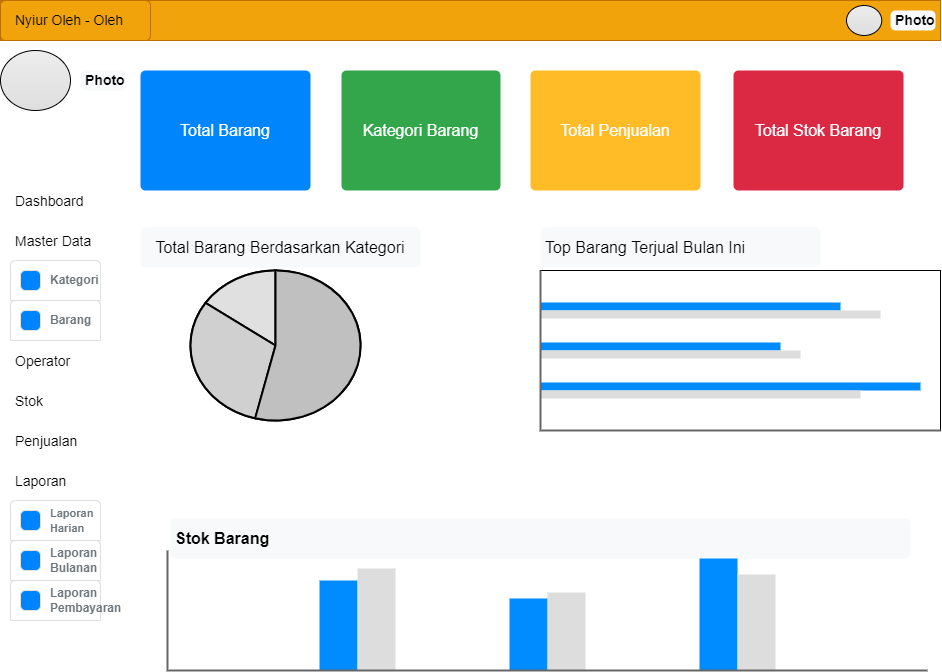

The diagram above was exported from draw.io. Its source (the exported page's mxGraphModel, read from the mxfile embedded in the PNG):
<mxGraphModel dx="1240" dy="689" grid="1" gridSize="10" guides="1" tooltips="1" connect="1" arrows="1" fold="1" page="1" pageScale="1" pageWidth="1169" pageHeight="1654" math="0" shadow="0">
  <root>
    <mxCell id="0" />
    <mxCell id="1" parent="0" />
    <mxCell id="xWfn36qLzkhxHkd65VFq-1" value="Navbar" style="html=1;shadow=0;dashed=0;fillColor=#f0a30a;strokeColor=#BD7000;fontSize=16;align=left;spacing=15;fontColor=#000000;" vertex="1" parent="1">
      <mxGeometry x="60" y="90" width="940" height="40" as="geometry" />
    </mxCell>
    <mxCell id="xWfn36qLzkhxHkd65VFq-16" value="Nyiur Oleh - Oleh" style="html=1;shadow=0;dashed=0;shape=mxgraph.bootstrap.rrect;rSize=5;fillColor=#f0a30a;strokeColor=#BD7000;fontSize=14;fontColor=#000000;align=left;spacing=15;" vertex="1" parent="xWfn36qLzkhxHkd65VFq-1">
      <mxGeometry width="150" height="40" as="geometry" />
    </mxCell>
    <mxCell id="xWfn36qLzkhxHkd65VFq-26" value="" style="html=1;shadow=0;dashed=0;shape=mxgraph.bootstrap.radioButton2;labelPosition=right;verticalLabelPosition=middle;align=left;verticalAlign=middle;gradientColor=#DEDEDE;fillColor=#EDEDED;checked=0;spacing=5;checkedFill=#0085FC;checkedStroke=#ffffff;sketch=0;" vertex="1" parent="xWfn36qLzkhxHkd65VFq-1">
      <mxGeometry x="846" y="5" width="35.25" height="30" as="geometry" />
    </mxCell>
    <mxCell id="xWfn36qLzkhxHkd65VFq-34" value="Photo" style="html=1;shadow=0;dashed=0;shape=mxgraph.bootstrap.rrect;rSize=5;strokeColor=none;strokeWidth=1;fillColor=#F8F9FA;fontColor=#000000;whiteSpace=wrap;align=left;verticalAlign=middle;spacingLeft=0;fontStyle=1;fontSize=14;spacing=5;" vertex="1" parent="xWfn36qLzkhxHkd65VFq-1">
      <mxGeometry x="890" y="10" width="45" height="20" as="geometry" />
    </mxCell>
    <mxCell id="xWfn36qLzkhxHkd65VFq-17" value="Dashboard" style="fillColor=none;strokeColor=none;fontSize=14;fontColor=#000000;align=left;spacing=15;" vertex="1" parent="1">
      <mxGeometry x="60" y="270" width="220" height="40" as="geometry" />
    </mxCell>
    <mxCell id="xWfn36qLzkhxHkd65VFq-18" value="Master Data" style="fillColor=none;strokeColor=none;fontSize=14;fontColor=#000000;align=left;spacing=15;" vertex="1" parent="1">
      <mxGeometry x="60" y="310" width="220" height="40" as="geometry" />
    </mxCell>
    <mxCell id="xWfn36qLzkhxHkd65VFq-19" value="Operator" style="fillColor=none;strokeColor=none;fontSize=14;fontColor=#000000;align=left;spacing=15;" vertex="1" parent="1">
      <mxGeometry x="60" y="430" width="220" height="40" as="geometry" />
    </mxCell>
    <mxCell id="xWfn36qLzkhxHkd65VFq-21" value="Stok" style="fillColor=none;strokeColor=none;fontSize=14;fontColor=#000000;align=left;spacing=15;" vertex="1" parent="1">
      <mxGeometry x="60" y="470" width="220" height="40" as="geometry" />
    </mxCell>
    <mxCell id="xWfn36qLzkhxHkd65VFq-22" value="Penjualan" style="fillColor=none;strokeColor=none;fontSize=14;fontColor=#000000;align=left;spacing=15;" vertex="1" parent="1">
      <mxGeometry x="60" y="510" width="220" height="40" as="geometry" />
    </mxCell>
    <mxCell id="xWfn36qLzkhxHkd65VFq-23" value="Laporan" style="fillColor=none;strokeColor=none;fontSize=14;fontColor=#000000;align=left;spacing=15;" vertex="1" parent="1">
      <mxGeometry x="60" y="550" width="220" height="40" as="geometry" />
    </mxCell>
    <mxCell id="xWfn36qLzkhxHkd65VFq-24" value="" style="html=1;shadow=0;dashed=0;shape=mxgraph.bootstrap.radioButton2;labelPosition=right;verticalLabelPosition=middle;align=left;verticalAlign=middle;gradientColor=#DEDEDE;fillColor=#EDEDED;checked=0;spacing=5;checkedFill=#0085FC;checkedStroke=#ffffff;sketch=0;" vertex="1" parent="1">
      <mxGeometry x="60" y="140" width="70" height="60" as="geometry" />
    </mxCell>
    <mxCell id="xWfn36qLzkhxHkd65VFq-27" value="Total Barang" style="html=1;shadow=0;dashed=0;shape=mxgraph.bootstrap.rrect;rSize=5;strokeColor=none;strokeWidth=1;fillColor=#0085FC;fontColor=#FFFFFF;whiteSpace=wrap;align=center;verticalAlign=middle;spacingLeft=0;fontStyle=0;fontSize=16;spacing=5;" vertex="1" parent="1">
      <mxGeometry x="200" y="160" width="170" height="120" as="geometry" />
    </mxCell>
    <mxCell id="xWfn36qLzkhxHkd65VFq-28" value="Kategori Barang" style="html=1;shadow=0;dashed=0;shape=mxgraph.bootstrap.rrect;rSize=5;strokeColor=none;strokeWidth=1;fillColor=#33A64C;fontColor=#FFFFFF;whiteSpace=wrap;align=center;verticalAlign=middle;spacingLeft=0;fontStyle=0;fontSize=16;spacing=5;" vertex="1" parent="1">
      <mxGeometry x="401" y="160" width="159" height="120" as="geometry" />
    </mxCell>
    <mxCell id="xWfn36qLzkhxHkd65VFq-29" value="Total Penjualan" style="html=1;shadow=0;dashed=0;shape=mxgraph.bootstrap.rrect;rSize=5;strokeColor=none;strokeWidth=1;fillColor=#FFBC26;fontColor=#FFFFFF;whiteSpace=wrap;align=center;verticalAlign=middle;spacingLeft=0;fontStyle=0;fontSize=16;spacing=5;" vertex="1" parent="1">
      <mxGeometry x="590" y="160" width="170" height="120" as="geometry" />
    </mxCell>
    <mxCell id="xWfn36qLzkhxHkd65VFq-30" value="Total Stok Barang" style="html=1;shadow=0;dashed=0;shape=mxgraph.bootstrap.rrect;rSize=5;strokeColor=none;strokeWidth=1;fillColor=#DB2843;fontColor=#FFFFFF;whiteSpace=wrap;align=center;verticalAlign=middle;spacingLeft=0;fontStyle=0;fontSize=16;spacing=5;" vertex="1" parent="1">
      <mxGeometry x="793" y="160" width="170" height="120" as="geometry" />
    </mxCell>
    <mxCell id="xWfn36qLzkhxHkd65VFq-33" value="Photo" style="html=1;shadow=0;dashed=0;shape=mxgraph.bootstrap.rrect;rSize=5;strokeColor=none;strokeWidth=1;fillColor=#F8F9FA;fontColor=#000000;whiteSpace=wrap;align=left;verticalAlign=middle;spacingLeft=0;fontStyle=1;fontSize=14;spacing=5;" vertex="1" parent="1">
      <mxGeometry x="140" y="160" width="45" height="20" as="geometry" />
    </mxCell>
    <mxCell id="xWfn36qLzkhxHkd65VFq-36" value="" style="verticalLabelPosition=bottom;shadow=0;dashed=0;align=center;html=1;verticalAlign=top;strokeWidth=1;shape=mxgraph.mockup.graphics.pieChart;parts=10,20,35;partColors=#e0e0e0,#d0d0d0,#c0c0c0,#b0b0b0,#a0a0a0;strokeWidth=2;" vertex="1" parent="1">
      <mxGeometry x="250" y="360" width="170" height="150" as="geometry" />
    </mxCell>
    <mxCell id="xWfn36qLzkhxHkd65VFq-37" value="" style="verticalLabelPosition=bottom;shadow=0;dashed=0;align=center;html=1;verticalAlign=top;strokeWidth=1;shape=mxgraph.mockup.graphics.barChart;strokeColor2=none;strokeColor3=#666666;fillColor2=#008cff;fillColor3=#dddddd;" vertex="1" parent="1">
      <mxGeometry x="600" y="360" width="400" height="160" as="geometry" />
    </mxCell>
    <mxCell id="xWfn36qLzkhxHkd65VFq-38" value="Total Barang Berdasarkan Kategori" style="html=1;shadow=0;dashed=0;shape=mxgraph.bootstrap.rrect;rSize=5;strokeColor=none;strokeWidth=1;fillColor=#F8F9FA;fontColor=#000000;whiteSpace=wrap;align=center;verticalAlign=middle;spacingLeft=0;fontStyle=0;fontSize=16;spacing=5;" vertex="1" parent="1">
      <mxGeometry x="200" y="317" width="280" height="40" as="geometry" />
    </mxCell>
    <mxCell id="xWfn36qLzkhxHkd65VFq-39" value="Top Barang Terjual Bulan Ini" style="html=1;shadow=0;dashed=0;shape=mxgraph.bootstrap.rrect;rSize=5;strokeColor=none;strokeWidth=1;fillColor=#F8F9FA;fontColor=#000000;whiteSpace=wrap;align=left;verticalAlign=middle;spacingLeft=0;fontStyle=0;fontSize=16;spacing=5;" vertex="1" parent="1">
      <mxGeometry x="600" y="317" width="280" height="40" as="geometry" />
    </mxCell>
    <mxCell id="xWfn36qLzkhxHkd65VFq-40" value="" style="html=1;shadow=0;dashed=0;shape=mxgraph.bootstrap.rrect;rSize=5;strokeColor=#DFE0E0;html=1;whiteSpace=wrap;fillColor=#FEFEFE;fontColor=#212529;align=left;spacing=15;verticalAlign=bottom;" vertex="1" parent="1">
      <mxGeometry x="70" y="350" width="90" height="40" as="geometry" />
    </mxCell>
    <mxCell id="xWfn36qLzkhxHkd65VFq-41" value="" style="html=1;shadow=0;dashed=0;shape=mxgraph.bootstrap.topButton;rSize=5;strokeColor=inherit;fillColor=#ffffff;resizeWidth=1;" vertex="1" parent="xWfn36qLzkhxHkd65VFq-40">
      <mxGeometry width="90" height="40" relative="1" as="geometry" />
    </mxCell>
    <mxCell id="xWfn36qLzkhxHkd65VFq-42" value="Kategori" style="html=1;shadow=0;dashed=0;shape=mxgraph.bootstrap.rrect;rSize=5;strokeColor=#DFE0E0;html=1;whiteSpace=wrap;fillColor=#0084FC;fontColor=#6C767D;align=left;spacing=10;verticalAlign=middle;labelPosition=right;verticalLabelPosition=middle;fontStyle=1" vertex="1" parent="xWfn36qLzkhxHkd65VFq-41">
      <mxGeometry y="0.5" width="20" height="20" relative="1" as="geometry">
        <mxPoint x="10" y="-10" as="offset" />
      </mxGeometry>
    </mxCell>
    <mxCell id="xWfn36qLzkhxHkd65VFq-44" value="" style="html=1;shadow=0;dashed=0;shape=mxgraph.bootstrap.rrect;rSize=5;strokeColor=#DFE0E0;html=1;whiteSpace=wrap;fillColor=#FEFEFE;fontColor=#212529;align=left;spacing=15;verticalAlign=bottom;" vertex="1" parent="1">
      <mxGeometry x="70" y="390" width="90" height="40" as="geometry" />
    </mxCell>
    <mxCell id="xWfn36qLzkhxHkd65VFq-45" value="" style="html=1;shadow=0;dashed=0;shape=mxgraph.bootstrap.topButton;rSize=5;strokeColor=inherit;fillColor=#ffffff;resizeWidth=1;" vertex="1" parent="xWfn36qLzkhxHkd65VFq-44">
      <mxGeometry width="90" height="40" relative="1" as="geometry" />
    </mxCell>
    <mxCell id="xWfn36qLzkhxHkd65VFq-46" value="Barang" style="html=1;shadow=0;dashed=0;shape=mxgraph.bootstrap.rrect;rSize=5;strokeColor=#DFE0E0;html=1;whiteSpace=wrap;fillColor=#0084FC;fontColor=#6C767D;align=left;spacing=10;verticalAlign=middle;labelPosition=right;verticalLabelPosition=middle;fontStyle=1" vertex="1" parent="xWfn36qLzkhxHkd65VFq-45">
      <mxGeometry y="0.5" width="20" height="20" relative="1" as="geometry">
        <mxPoint x="10" y="-10" as="offset" />
      </mxGeometry>
    </mxCell>
    <mxCell id="xWfn36qLzkhxHkd65VFq-48" value="" style="html=1;shadow=0;dashed=0;shape=mxgraph.bootstrap.rrect;rSize=5;strokeColor=#DFE0E0;html=1;whiteSpace=wrap;fillColor=#FEFEFE;fontColor=#212529;align=left;spacing=15;verticalAlign=bottom;" vertex="1" parent="1">
      <mxGeometry x="70" y="590" width="90" height="40" as="geometry" />
    </mxCell>
    <mxCell id="xWfn36qLzkhxHkd65VFq-49" value="" style="html=1;shadow=0;dashed=0;shape=mxgraph.bootstrap.topButton;rSize=5;strokeColor=inherit;fillColor=#ffffff;resizeWidth=1;" vertex="1" parent="xWfn36qLzkhxHkd65VFq-48">
      <mxGeometry width="90" height="40" relative="1" as="geometry" />
    </mxCell>
    <mxCell id="xWfn36qLzkhxHkd65VFq-50" value="&lt;font style=&quot;font-size: 11px&quot;&gt;Laporan Harian&lt;/font&gt;" style="html=1;shadow=0;dashed=0;shape=mxgraph.bootstrap.rrect;rSize=5;strokeColor=#DFE0E0;html=1;whiteSpace=wrap;fillColor=#0084FC;fontColor=#6C767D;align=left;spacing=10;verticalAlign=middle;labelPosition=right;verticalLabelPosition=middle;fontStyle=1" vertex="1" parent="xWfn36qLzkhxHkd65VFq-49">
      <mxGeometry y="0.5" width="20" height="20" relative="1" as="geometry">
        <mxPoint x="10" y="-10" as="offset" />
      </mxGeometry>
    </mxCell>
    <mxCell id="xWfn36qLzkhxHkd65VFq-51" value="" style="html=1;shadow=0;dashed=0;shape=mxgraph.bootstrap.rrect;rSize=5;strokeColor=#DFE0E0;html=1;whiteSpace=wrap;fillColor=#FEFEFE;fontColor=#212529;align=left;spacing=15;verticalAlign=bottom;" vertex="1" parent="1">
      <mxGeometry x="70" y="630" width="90" height="40" as="geometry" />
    </mxCell>
    <mxCell id="xWfn36qLzkhxHkd65VFq-52" value="" style="html=1;shadow=0;dashed=0;shape=mxgraph.bootstrap.topButton;rSize=5;strokeColor=inherit;fillColor=#ffffff;resizeWidth=1;" vertex="1" parent="xWfn36qLzkhxHkd65VFq-51">
      <mxGeometry width="90" height="40" relative="1" as="geometry" />
    </mxCell>
    <mxCell id="xWfn36qLzkhxHkd65VFq-53" value="Laporan&lt;br&gt;Bulanan" style="html=1;shadow=0;dashed=0;shape=mxgraph.bootstrap.rrect;rSize=5;strokeColor=#DFE0E0;html=1;whiteSpace=wrap;fillColor=#0084FC;fontColor=#6C767D;align=left;spacing=10;verticalAlign=middle;labelPosition=right;verticalLabelPosition=middle;fontStyle=1" vertex="1" parent="xWfn36qLzkhxHkd65VFq-52">
      <mxGeometry y="0.5" width="20" height="20" relative="1" as="geometry">
        <mxPoint x="10" y="-10" as="offset" />
      </mxGeometry>
    </mxCell>
    <mxCell id="xWfn36qLzkhxHkd65VFq-57" value="" style="html=1;shadow=0;dashed=0;shape=mxgraph.bootstrap.rrect;rSize=5;strokeColor=#DFE0E0;html=1;whiteSpace=wrap;fillColor=#FEFEFE;fontColor=#212529;align=left;spacing=15;verticalAlign=bottom;" vertex="1" parent="1">
      <mxGeometry x="70" y="670" width="90" height="40" as="geometry" />
    </mxCell>
    <mxCell id="xWfn36qLzkhxHkd65VFq-58" value="" style="html=1;shadow=0;dashed=0;shape=mxgraph.bootstrap.topButton;rSize=5;strokeColor=inherit;fillColor=#ffffff;resizeWidth=1;" vertex="1" parent="xWfn36qLzkhxHkd65VFq-57">
      <mxGeometry width="90" height="40" relative="1" as="geometry" />
    </mxCell>
    <mxCell id="xWfn36qLzkhxHkd65VFq-59" value="Laporan Pembayaran" style="html=1;shadow=0;dashed=0;shape=mxgraph.bootstrap.rrect;rSize=5;strokeColor=#DFE0E0;html=1;whiteSpace=wrap;fillColor=#0084FC;fontColor=#6C767D;align=left;spacing=10;verticalAlign=middle;labelPosition=right;verticalLabelPosition=middle;fontStyle=1" vertex="1" parent="xWfn36qLzkhxHkd65VFq-58">
      <mxGeometry y="0.5" width="20" height="20" relative="1" as="geometry">
        <mxPoint x="10" y="-10" as="offset" />
      </mxGeometry>
    </mxCell>
    <mxCell id="xWfn36qLzkhxHkd65VFq-64" value="" style="verticalLabelPosition=bottom;shadow=0;dashed=0;align=center;html=1;verticalAlign=top;strokeWidth=1;shape=mxgraph.mockup.graphics.columnChart;strokeColor=none;strokeColor2=none;strokeColor3=#666666;fillColor2=#008cff;fillColor3=#dddddd;fontSize=11;fontColor=#000000;" vertex="1" parent="1">
      <mxGeometry x="227" y="640" width="760" height="120" as="geometry" />
    </mxCell>
    <mxCell id="xWfn36qLzkhxHkd65VFq-66" value="&lt;b&gt;Stok Barang&lt;/b&gt;" style="html=1;shadow=0;dashed=0;shape=mxgraph.bootstrap.rrect;rSize=5;strokeColor=none;strokeWidth=1;fillColor=#F8F9FA;fontColor=#000000;whiteSpace=wrap;align=left;verticalAlign=middle;spacingLeft=0;fontStyle=0;fontSize=16;spacing=5;" vertex="1" parent="1">
      <mxGeometry x="230" y="608" width="740" height="40" as="geometry" />
    </mxCell>
  </root>
</mxGraphModel>